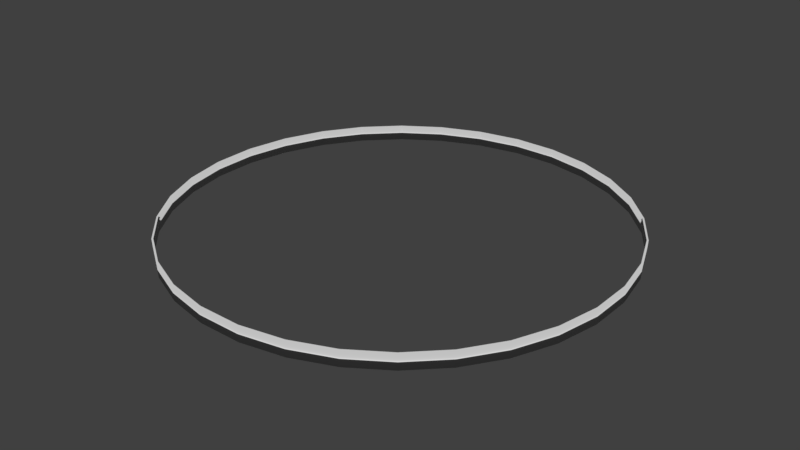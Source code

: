 # Source: rotatorStrip_lowpoly.blend  (saved by Blender 2.80.75; exported with 4.5.12 LTS)
import bpy
from mathutils import Matrix  # noqa: F401  (used for matrix-valued properties, if any)

bpy.ops.wm.read_factory_settings(use_empty=True)
scene = bpy.context.scene
scene.name = 'Scene'

# ---- collections
col_collection_1 = bpy.data.collections.new('Collection 1'); scene.collection.children.link(col_collection_1)

# ---- world
world_world = bpy.data.worlds.new('World'); scene.world = world_world
world_world.color = (0.05088, 0.05088, 0.05088)
world_world.use_sun_shadow = False
world_world.sun_shadow_jitter_overblur = 0.0

# ---- meshes
me_cylinder = bpy.data.meshes.new('Cylinder')
me_cylinder.from_pydata([(-0.4668, -0.8733, -1.0), (-0.7654, 0.6282, -1.0), (0.2874, 0.9475, -1.0), (0.8733, -0.4668, -1.0), (-0.6282, -0.7654, -1.0), (-0.6282, 0.7654, -1.0), (0.4668, 0.8733, -1.0), (0.7654, -0.6282, -1.0), (-0.7654, -0.6282, -1.0), (-0.4668, 0.8733, -1.0), (0.6282, 0.7654, -1.0), (0.6282, -0.7654, -1.0), (-0.8733, -0.4668, -1.0), (-0.2874, 0.9475, -1.0), (0.7654, 0.6282, -1.0), (0.4668, -0.8733, -1.0), (-0.9475, -0.2874, -1.0), (-0.09705, 0.9854, -1.0), (0.8733, 0.4668, -1.0), (0.2874, -0.9475, -1.0), (-0.9854, -0.09705, -1.0), (0.9475, 0.2874, -1.0), (0.09705, -0.9854, -1.0), (-0.9854, 0.09706, -1.0), (0.9854, 0.09706, -1.0), (-0.09706, -0.9854, -1.0), (-0.9475, 0.2874, -1.0), (0.9854, -0.09705, -1.0), (-0.2874, -0.9475, -1.0), (0.09706, 0.9854, -1.0), (-0.8733, 0.4668, -1.0), (0.9475, -0.2874, -1.0), (0.09742, 0.9891, 0.75), (0.2885, 0.9511, 0.75), (0.4685, 0.8766, 0.75), (0.6305, 0.7683, 0.75), (0.7683, 0.6305, 0.75), (0.8766, 0.4685, 0.75), (0.9511, 0.2885, 0.75), (0.9891, 0.09742, 0.75), (0.9891, -0.09742, 0.75), (0.9511, -0.2885, 0.75), (0.8766, -0.4685, 0.75), (0.7683, -0.6305, 0.75), (0.6305, -0.7683, 0.75), (0.4685, -0.8766, 0.75), (0.2885, -0.9511, 0.75), (0.09742, -0.9891, 0.75), (-0.09742, -0.9891, 0.75), (-0.2885, -0.9511, 0.75), (-0.4685, -0.8766, 0.75), (-0.6305, -0.7683, 0.75), (-0.7683, -0.6305, 0.75), (-0.8766, -0.4685, 0.75), (-0.9511, -0.2885, 0.75), (-0.9891, -0.09742, 0.75), (-0.9891, 0.09742, 0.75), (-0.9511, 0.2885, 0.75), (-0.8766, 0.4685, 0.75), (-0.7683, 0.6305, 0.75), (-0.6305, 0.7683, 0.75), (-0.4685, 0.8766, 0.75), (-0.2885, 0.9511, 0.75), (-0.09742, 0.9891, 0.75), (-0.09669, 0.9817, 0.75), (-0.465, 0.87, 0.75), (-0.6258, 0.7625, 0.75), (-0.7625, 0.6258, 0.75), (-0.87, 0.465, 0.75), (-0.944, 0.2863, 0.75), (-0.9817, 0.09669, 0.75), (-0.9817, -0.09669, 0.75), (-0.944, -0.2863, 0.75), (-0.87, -0.465, 0.75), (-0.7625, -0.6258, 0.75), (-0.6258, -0.7625, 0.75), (-0.465, -0.87, 0.75), (-0.2863, -0.944, 0.75), (-0.09669, -0.9817, 0.75), (0.09669, -0.9817, 0.75), (0.2863, -0.944, 0.75), (0.465, -0.87, 0.75), (0.6258, -0.7625, 0.75), (0.7625, -0.6258, 0.75), (0.87, -0.465, 0.75), (0.944, -0.2863, 0.75), (0.9817, -0.09669, 0.75), (0.9817, 0.09669, 0.75), (0.944, 0.2863, 0.75), (0.87, 0.465, 0.75), (0.7625, 0.6258, 0.75), (0.6258, 0.7625, 0.75), (0.465, 0.87, 0.75), (0.2863, 0.944, 0.75), (0.09669, 0.9817, 0.75), (-0.2863, 0.944, 0.75)], [], [(11, 7, 43, 44), (32, 29, 17, 63), (33, 93, 92, 34), (8, 74, 75, 4), (21, 88, 89, 18), (31, 85, 86, 27), (4, 75, 76, 0), (24, 21, 38, 39), (53, 73, 72, 54), (43, 83, 82, 44), (18, 89, 90, 14), (23, 70, 71, 20), (22, 79, 80, 19), (12, 73, 74, 8), (9, 5, 60, 61), (3, 84, 85, 31), (26, 69, 70, 23), (31, 27, 40, 41), (20, 71, 72, 16), (25, 78, 79, 22), (37, 89, 88, 38), (26, 23, 56, 57), (28, 77, 78, 25), (9, 65, 66, 5), (24, 87, 88, 21), (27, 86, 87, 24), (17, 13, 62, 63), (14, 90, 91, 10), (4, 0, 50, 51), (65, 9, 13, 95), (30, 68, 69, 26), (51, 75, 74, 52), (1, 67, 68, 30), (16, 72, 73, 12), (59, 1, 30, 58), (0, 76, 77, 28), (11, 82, 83, 7), (15, 81, 82, 11), (19, 80, 81, 15), (17, 64, 95, 13), (2, 93, 94, 29), (52, 74, 73, 53), (10, 91, 92, 6), (6, 2, 33, 34), (6, 92, 93, 2), (7, 83, 84, 3), (18, 37, 38, 21), (85, 41, 40, 86), (76, 50, 49, 77), (19, 15, 45, 46), (67, 59, 58, 68), (15, 11, 44, 45), (93, 33, 32, 94), (12, 8, 52, 53), (9, 61, 62, 13), (10, 35, 36, 14), (35, 91, 90, 36), (44, 82, 81, 45), (24, 39, 40, 27), (6, 34, 35, 10), (26, 57, 58, 30), (45, 81, 80, 46), (54, 72, 71, 55), (38, 88, 87, 39), (36, 90, 89, 37), (41, 85, 84, 42), (46, 80, 79, 47), (55, 71, 70, 56), (3, 42, 43, 7), (56, 70, 69, 57), (42, 84, 83, 43), (60, 66, 65, 61), (34, 92, 91, 35), (14, 36, 37, 18), (31, 41, 42, 3), (22, 19, 46, 47), (22, 47, 48, 25), (25, 48, 49, 28), (28, 49, 50, 0), (12, 53, 54, 16), (16, 54, 55, 20), (20, 55, 56, 23), (1, 59, 60, 5), (5, 66, 67, 1), (64, 17, 29, 94), (8, 4, 51, 52), (39, 87, 86, 40), (63, 64, 94, 32), (62, 95, 64, 63), (61, 65, 95, 62), (59, 67, 66, 60), (29, 32, 33, 2), (57, 69, 68, 58), (50, 76, 75, 51), (48, 78, 77, 49), (47, 79, 78, 48)])
me_cylinder.polygons.foreach_set('use_smooth', [True] * 96)
me_cylinder.use_remesh_preserve_volume = False
me_cylinder.use_remesh_preserve_attributes = False
me_cylinder.use_mirror_vertex_groups = False
me_cylinder.update()

# ---- objects
ob_cylinder = bpy.data.objects.new('Cylinder', me_cylinder)

# ---- transforms, parenting, visibility, modifiers, constraints
ob_cylinder.location = (0.0, 0.0, 0.0)
ob_cylinder.scale = (1.0, 1.0, 0.04)
ob_cylinder.lineart.crease_threshold = 0.0

# ---- collection membership
col_collection_1.objects.link(ob_cylinder)

# ---- scene / render settings (as saved in the file)
scene.frame_start = 1; scene.frame_end = 250; scene.frame_set(1)
scene.render.engine = 'BLENDER_EEVEE_NEXT'
scene.render.resolution_percentage = 50
scene.render.dither_intensity = 0.0
scene.cycles.use_denoising = False
scene.cycles.samples = 128
scene.cycles.sampling_pattern = 'TABULATED_SOBOL'
scene.cycles.use_adaptive_sampling = False
scene.cycles.use_light_tree = False
scene.view_settings.view_transform = 'Standard'
bpy.context.view_layer.update()

# ---- added for rendering (the .blend has no active camera and no usable light): camera, sun
cam_auto = bpy.data.cameras.new('AutoCamera')
cam_auto.lens = 50.0
cam_auto.sensor_width = 36.0
cam_auto.clip_end = 1000.0
ob_auto_camera = bpy.data.objects.new('AutoCamera', cam_auto)
scene.collection.objects.link(ob_auto_camera)
ob_auto_camera.location = (2.58934, -3.10721, 2.06647)
ob_auto_camera.rotation_euler = (1.09748, -7.21219e-08, 0.694738)
scene.camera = ob_auto_camera
light_auto_sun = bpy.data.lights.new('AutoSun', 'SUN')
light_auto_sun.energy = 3.0
light_auto_sun.angle = 0.0523599
ob_auto_sun = bpy.data.objects.new('AutoSun', light_auto_sun)
scene.collection.objects.link(ob_auto_sun)
ob_auto_sun.rotation_euler = (0.872665, 0.174533, 0.523599)
bpy.context.view_layer.update()
